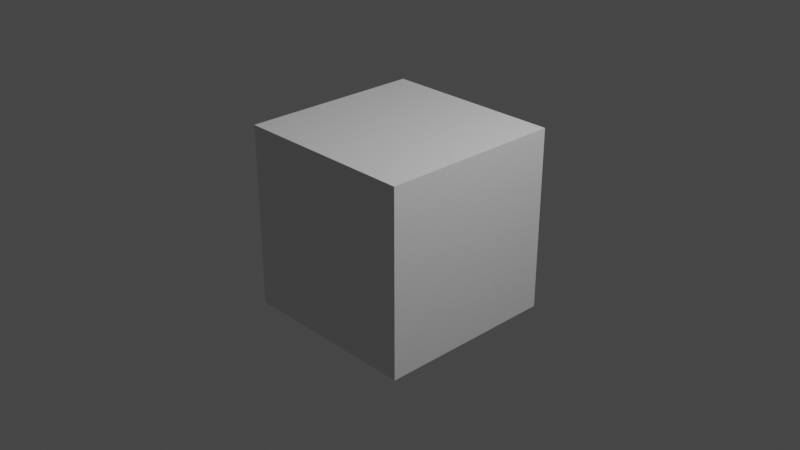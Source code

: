 # Source: animation.blend  (saved by Blender 2.82.7; exported with 4.5.12 LTS)
import bpy
from mathutils import Matrix  # noqa: F401  (used for matrix-valued properties, if any)

bpy.ops.wm.read_factory_settings(use_empty=True)
scene = bpy.context.scene
scene.name = 'Scene'

# ---- collections
col_collection = bpy.data.collections.new('Collection'); scene.collection.children.link(col_collection)

# ---- materials (node trees are filled in below, after node groups)
mat_material = bpy.data.materials.new('Material')
mat_material.alpha_threshold = 0.0
mat_material.use_transparent_shadow = False
mat_material.line_color = (0.0, 0.0, 0.0, 1.0)

# ---- material node trees
mat_material.use_nodes = True; mat_material.node_tree.nodes.clear()
_N = mat_material.node_tree.nodes; _L = mat_material.node_tree.links
n0 = _N.new('ShaderNodeOutputMaterial'); n0.name = 'Material Output'; n0.location = (300, 300)
n1 = _N.new('ShaderNodeBsdfPrincipled'); n1.name = 'Principled BSDF'; n1.location = (10, 300)
n1.distribution = 'GGX'
n1.subsurface_method = 'BURLEY'
n1.inputs[2].default_value = 0.4
n1.inputs[3].default_value = 1.45
n1.inputs[27].default_value = (0.0, 0.0, 0.0, 1.0)
n1.inputs[28].default_value = 1.0
_L.new(n1.outputs[0], n0.inputs[0])
n0.is_active_output = True

# ---- world
world_world = bpy.data.worlds.new('World'); scene.world = world_world
world_world.use_nodes = True; world_world.node_tree.nodes.clear()
_N = world_world.node_tree.nodes; _L = world_world.node_tree.links
n0 = _N.new('ShaderNodeOutputWorld'); n0.name = 'World Output'; n0.location = (300, 300)
n1 = _N.new('ShaderNodeBackground'); n1.name = 'Background'; n1.location = (10, 300)
n1.inputs[0].default_value = (0.05088, 0.05088, 0.05088, 1.0)
_L.new(n1.outputs[0], n0.inputs[0])
n0.is_active_output = True
world_world.color = (0.05088, 0.05088, 0.05088)
world_world.use_sun_shadow = False
world_world.sun_shadow_jitter_overblur = 0.0

# ---- cameras
cam_camera = bpy.data.cameras.new('Camera')
cam_camera.clip_end = 100.0
cam_camera.ortho_scale = 7.314

# ---- lights
light_light = bpy.data.lights.new('Light', 'POINT')
light_light.transmission_factor = 0.0
light_light.energy = 1000.0
light_light.shadow_soft_size = 0.1
light_light.shadow_maximum_resolution = 0.006
light_light.use_absolute_resolution = True

# ---- meshes
me_cube = bpy.data.meshes.new('Cube')
me_cube.from_pydata([(1.0, 1.0, 1.0), (1.0, 1.0, -1.0), (1.0, -1.0, 1.0), (1.0, -1.0, -1.0), (-1.0, 1.0, 1.0), (-1.0, 1.0, -1.0), (-1.0, -1.0, 1.0), (-1.0, -1.0, -1.0)], [], [(0, 4, 6, 2), (3, 2, 6, 7), (7, 6, 4, 5), (5, 1, 3, 7), (1, 0, 2, 3), (5, 4, 0, 1)])
_uv = me_cube.uv_layers.new(name='UVMap')
_uv.uv.foreach_set('vector', [0.625, 0.5, 0.875, 0.5, 0.875, 0.75, 0.625, 0.75, 0.375, 0.75, 0.625, 0.75, 0.625, 1.0, 0.375, 1.0, 0.375, 0.0, 0.625, 0.0, 0.625, 0.25, 0.375, 0.25, 0.125, 0.5, 0.375, 0.5, 0.375, 0.75, 0.125, 0.75, 0.375, 0.5, 0.625, 0.5, 0.625, 0.75, 0.375, 0.75, 0.375, 0.25, 0.625, 0.25, 0.625, 0.5, 0.375, 0.5])
me_cube.materials.append(mat_material)
me_cube.use_remesh_preserve_volume = False
me_cube.use_remesh_preserve_attributes = False
me_cube.use_mirror_vertex_groups = False
me_cube.update()
arm_armature = bpy.data.armatures.new('Armature')  # bones are not reproduced

# ---- objects
ob_cube = bpy.data.objects.new('Cube', me_cube)
ob_light = bpy.data.objects.new('Light', light_light)
ob_camera = bpy.data.objects.new('Camera', cam_camera)
ob_armature = bpy.data.objects.new('Armature', arm_armature)

# ---- transforms, parenting, visibility, modifiers, constraints
ob_cube.parent = ob_armature
ob_cube.matrix_parent_inverse = Matrix(((1.0, -0.0, 0.0, 0.9758), (-0.0, 1.0, -0.0, -1.335e-07), (0.0, -0.0, 1.0, 0.9934), (-0.0, 0.0, -0.0, 1.0)))
ob_cube.location = (0.0, 0.0, 0.0)
ob_cube.lock_rotations_4d = False
ob_cube.empty_display_type = 'ARROWS'
ob_cube.lineart.crease_threshold = 0.0
_vg = ob_cube.vertex_groups.new(name='Bone')
_vg.add([0, 1, 2, 3, 4, 5, 6, 7], 1.0, 'REPLACE')
_m = ob_cube.modifiers.new('Armature', 'ARMATURE')
_m.object = ob_armature
ob_light.location = (4.076, 1.005, 5.904)
ob_light.rotation_euler = (0.6503, 0.05522, 1.866)
ob_light.lock_rotations_4d = False
ob_light.empty_display_type = 'ARROWS'
ob_light.color = (0.0, 0.0, 0.0, 0.0)
ob_light.lineart.crease_threshold = 0.0
ob_camera.location = (7.359, -6.926, 4.958)
ob_camera.rotation_euler = (1.109, 0.0, 0.8149)
ob_camera.lock_rotations_4d = False
ob_camera.empty_display_type = 'ARROWS'
ob_camera.color = (0.0, 0.0, 0.0, 0.0)
ob_camera.display_type = 'WIRE'
ob_camera.lineart.crease_threshold = 0.0
ob_armature.location = (-0.9758, 1.335e-07, -0.9934)
ob_armature.show_in_front = True
ob_armature.lineart.crease_threshold = 0.0

# ---- collection membership
col_collection.objects.link(ob_cube)
col_collection.objects.link(ob_light)
col_collection.objects.link(ob_camera)
col_collection.objects.link(ob_armature)

# ---- scene / render settings (as saved in the file)
scene.camera = ob_camera
scene.frame_start = 1; scene.frame_end = 250; scene.frame_set(250)
scene.render.engine = 'BLENDER_EEVEE_NEXT'
scene.cycles.use_denoising = False
scene.cycles.samples = 128
scene.cycles.sampling_pattern = 'TABULATED_SOBOL'
scene.cycles.use_adaptive_sampling = False
scene.cycles.use_light_tree = False
scene.view_settings.view_transform = 'Filmic'
bpy.context.view_layer.update()
